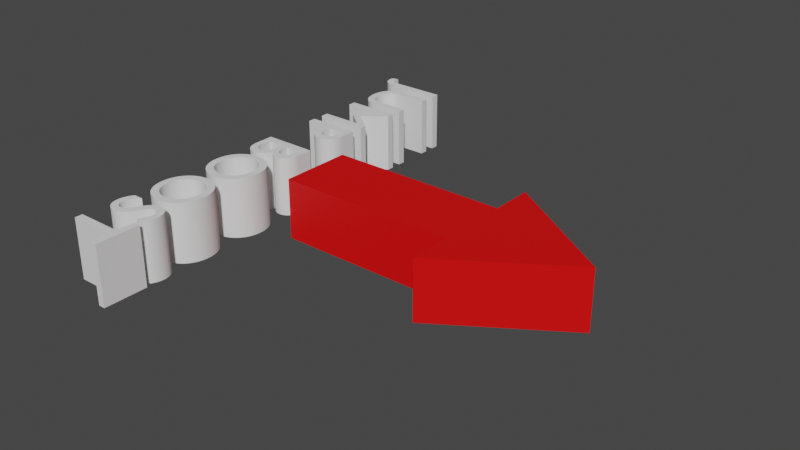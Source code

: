 # Source: arrow_powerup.blend  (saved by Blender 3.1.7; exported with 4.5.12 LTS)
import bpy
from mathutils import Matrix  # noqa: F401  (used for matrix-valued properties, if any)

bpy.ops.wm.read_factory_settings(use_empty=True)
scene = bpy.context.scene
scene.name = 'Scene'

# ---- collections
col_collection = bpy.data.collections.new('Collection'); scene.collection.children.link(col_collection)

# ---- materials (node trees are filled in below, after node groups)
mat_material_001 = bpy.data.materials.new('Material.001')
mat_material_001.use_transparent_shadow = False

# ---- material node trees
mat_material_001.use_nodes = True; mat_material_001.node_tree.nodes.clear()
_N = mat_material_001.node_tree.nodes; _L = mat_material_001.node_tree.links
n0 = _N.new('ShaderNodeBsdfPrincipled'); n0.name = 'Principled BSDF'; n0.location = (10, 300)
n0.distribution = 'GGX'
n0.subsurface_method = 'RANDOM_WALK_SKIN'
n0.inputs[0].default_value = (0.8, 0.0, 0.0002547, 1.0)
n0.inputs[3].default_value = 1.45
n0.inputs[27].default_value = (0.0, 0.0, 0.0, 1.0)
n0.inputs[28].default_value = 1.0
n1 = _N.new('ShaderNodeOutputMaterial'); n1.name = 'Material Output'; n1.location = (300, 300)
_L.new(n0.outputs[0], n1.inputs[0])
n1.is_active_output = True

# ---- world
world_world = bpy.data.worlds.new('World'); scene.world = world_world
world_world.use_nodes = True; world_world.node_tree.nodes.clear()
_N = world_world.node_tree.nodes; _L = world_world.node_tree.links
n0 = _N.new('ShaderNodeOutputWorld'); n0.name = 'World Output'; n0.location = (300, 300)
n1 = _N.new('ShaderNodeBackground'); n1.name = 'Background'; n1.location = (10, 300)
n1.inputs[0].default_value = (0.05088, 0.05088, 0.05088, 1.0)
_L.new(n1.outputs[0], n0.inputs[0])
n0.is_active_output = True
world_world.color = (0.05088, 0.05088, 0.05088)
world_world.use_sun_shadow = False
world_world.sun_shadow_jitter_overblur = 0.0

# ---- meshes
me_plane = bpy.data.meshes.new('Plane')
me_plane.from_pydata([(-1.996, -0.602, 0.0), (1.0, -0.602, 0.0), (-1.996, 0.6013, 0.0), (1.0, 0.6013, 0.0), (1.0, -1.304, 0.0), (1.0, 1.304, 0.0), (1.0, -1.304, 0.0), (1.0, 1.304, 0.0), (1.0, -1.304, 0.0), (1.0, 1.304, 0.0), (2.971, 0.0, 0.0), (2.971, 0.0, 0.0)], [], [(0, 1, 3, 2), (3, 1, 4, 5), (5, 4, 6, 7), (7, 6, 8, 9), (9, 8, 10, 11)])
_uv = me_plane.uv_layers.new(name='UVMap')
_uv.uv.foreach_set('vector', [0.0, 0.0, 1.0, 0.0, 1.0, 1.0, 0.0, 1.0, 1.0, 1.0, 1.0, 0.0, 1.0, 0.0, 1.0, 1.0, 1.0, 1.0, 1.0, 0.0, 1.0, 0.0, 1.0, 1.0, 1.0, 1.0, 1.0, 0.0, 1.0, 0.0, 1.0, 1.0, 1.0, 1.0, 1.0, 0.0, 1.0, 0.0, 1.0, 1.0])
me_plane.materials.append(mat_material_001)
me_plane.use_remesh_fix_poles = True
me_plane.use_remesh_preserve_attributes = False
me_plane.update()

# ---- curves / text
txt_power_up = bpy.data.curves.new('Power Up', 'FONT')
txt_power_up.dimensions = '2D'
txt_power_up.body = 'JUMP BOOST'
txt_power_up.resolution_u = 64
txt_power_up.align_x = 'CENTER'
txt_power_up.size = 1.3

# ---- objects
ob_plane = bpy.data.objects.new('Plane', me_plane)
ob_text = bpy.data.objects.new('Text', txt_power_up)

# ---- transforms, parenting, visibility, modifiers, constraints
ob_plane.location = (0.0, 0.0, 0.0)
_m = ob_plane.modifiers.new('Solidify', 'SOLIDIFY')
_m.thickness = 1.0
ob_text.location = (-3.391, 0.007731, 7.119e-05)
ob_text.rotation_euler = (0.0, -0.0, -1.571)
_m = ob_text.modifiers.new('Solidify', 'SOLIDIFY')
_m.thickness = 1.0

# ---- collection membership
col_collection.objects.link(ob_plane)
col_collection.objects.link(ob_text)

# ---- scene / render settings (as saved in the file)
scene.frame_start = 1; scene.frame_end = 250; scene.frame_set(27)
scene.render.engine = 'BLENDER_EEVEE_NEXT'
scene.cycles.sampling_pattern = 'TABULATED_SOBOL'
scene.cycles.use_light_tree = False
scene.view_settings.view_transform = 'Filmic'
bpy.context.view_layer.update()

# ---- added for rendering (the .blend has no active camera and no usable light): camera, sun
cam_auto = bpy.data.cameras.new('AutoCamera')
cam_auto.lens = 50.0
cam_auto.sensor_width = 36.0
cam_auto.clip_end = 1000.0
ob_auto_camera = bpy.data.objects.new('AutoCamera', cam_auto)
scene.collection.objects.link(ob_auto_camera)
ob_auto_camera.location = (9.03404, -11.2127, 7.01454)
ob_auto_camera.rotation_euler = (1.09748, -7.21219e-08, 0.694738)
scene.camera = ob_auto_camera
light_auto_sun = bpy.data.lights.new('AutoSun', 'SUN')
light_auto_sun.energy = 3.0
light_auto_sun.angle = 0.0523599
ob_auto_sun = bpy.data.objects.new('AutoSun', light_auto_sun)
scene.collection.objects.link(ob_auto_sun)
ob_auto_sun.rotation_euler = (0.872665, 0.174533, 0.523599)
bpy.context.view_layer.update()
